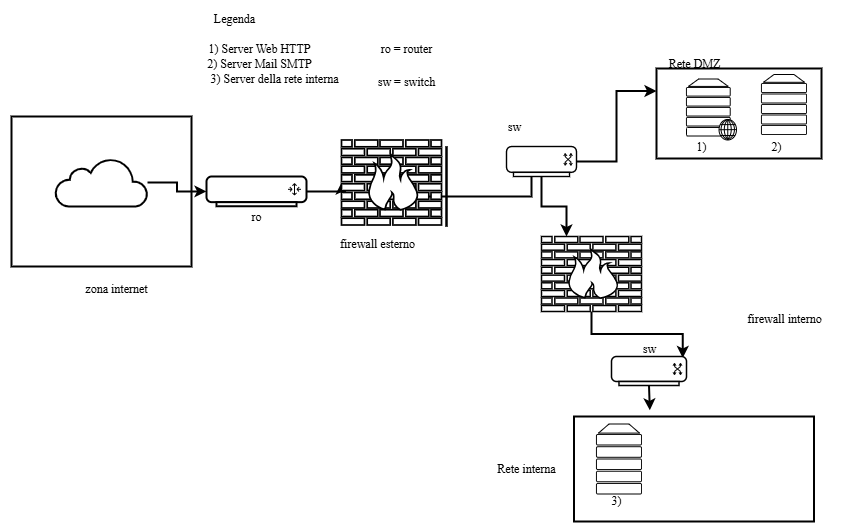

The diagram above was exported from draw.io. Its source (the exported page's mxGraphModel, read from the mxfile embedded in the PNG):
<mxGraphModel dx="956" dy="541" grid="1" gridSize="15" guides="1" tooltips="1" connect="1" arrows="1" page="1" pageScale="1" pageWidth="1442" pageHeight="2040">
  <root>
    <mxCell id="0" />
    <mxCell id="1" parent="0" />
    <mxCell id="IJuiKrXVpBZeDb_V79W7-2" value="" style="rounded=0;whiteSpace=wrap;html=1;verticalAlign=top;align=center;" vertex="1" name="Rectangle" parent="1">
      <mxGeometry x="60" y="210" width="180" height="150" as="geometry" />
    </mxCell>
    <mxCell id="IJuiKrXVpBZeDb_V79W7-32" style="edgeStyle=orthogonalEdgeStyle;rounded=0;orthogonalLoop=1;jettySize=auto;html=1;entryX=0;entryY=0.5;entryDx=0;entryDy=0;entryPerimeter=0;" edge="1" parent="1" source="IJuiKrXVpBZeDb_V79W7-3" target="IJuiKrXVpBZeDb_V79W7-9">
      <mxGeometry relative="1" as="geometry" />
    </mxCell>
    <mxCell id="IJuiKrXVpBZeDb_V79W7-3" value="" style="shape=app.networks.cloud;whiteSpace=wrap;html=1;fillColor=#ffffff;strokeColor=#000000;strokeWidth=2;" vertex="1" name="Cloud" parent="1">
      <mxGeometry x="104" y="252" width="92" height="48" as="geometry" />
    </mxCell>
    <mxCell id="IJuiKrXVpBZeDb_V79W7-33" style="edgeStyle=orthogonalEdgeStyle;rounded=0;orthogonalLoop=1;jettySize=auto;html=1;exitX=1;exitY=0.5;exitDx=0;exitDy=0;exitPerimeter=0;entryX=0;entryY=0.5;entryDx=0;entryDy=0;entryPerimeter=0;" edge="1" parent="1" source="IJuiKrXVpBZeDb_V79W7-9" target="IJuiKrXVpBZeDb_V79W7-10">
      <mxGeometry relative="1" as="geometry" />
    </mxCell>
    <mxCell id="IJuiKrXVpBZeDb_V79W7-9" value="" style="shape=app.networks.router;whiteSpace=wrap;html=1;fillColor=#ffffff;strokeColor=#000000;strokeWidth=2;" vertex="1" name="Router" parent="1">
      <mxGeometry x="255" y="270" width="100" height="29.75" as="geometry" />
    </mxCell>
    <mxCell id="IJuiKrXVpBZeDb_V79W7-35" style="edgeStyle=orthogonalEdgeStyle;rounded=0;orthogonalLoop=1;jettySize=auto;html=1;exitX=0.5;exitY=0;exitDx=0;exitDy=0;exitPerimeter=0;entryX=0;entryY=0.5;entryDx=0;entryDy=0;entryPerimeter=0;" edge="1" parent="1">
      <mxGeometry relative="1" as="geometry">
        <mxPoint x="450" y="290" as="sourcePoint" />
        <mxPoint x="580" y="252" as="targetPoint" />
      </mxGeometry>
    </mxCell>
    <mxCell id="IJuiKrXVpBZeDb_V79W7-10" value="" style="shape=app.networks.firewall;whiteSpace=wrap;html=1;fillColor=#ffffff;strokeColor=#000000;strokeWidth=2;" vertex="1" name="Firewall" parent="1">
      <mxGeometry x="390" y="233.5" width="100" height="85" as="geometry" />
    </mxCell>
    <mxCell id="IJuiKrXVpBZeDb_V79W7-72" style="edgeStyle=orthogonalEdgeStyle;rounded=0;orthogonalLoop=1;jettySize=auto;html=1;entryX=0;entryY=0.25;entryDx=0;entryDy=0;" edge="1" parent="1" source="IJuiKrXVpBZeDb_V79W7-12" target="IJuiKrXVpBZeDb_V79W7-14">
      <mxGeometry relative="1" as="geometry" />
    </mxCell>
    <mxCell id="IJuiKrXVpBZeDb_V79W7-73" style="edgeStyle=orthogonalEdgeStyle;rounded=0;orthogonalLoop=1;jettySize=auto;html=1;" edge="1" parent="1" source="IJuiKrXVpBZeDb_V79W7-12">
      <mxGeometry relative="1" as="geometry">
        <mxPoint x="615" y="330" as="targetPoint" />
      </mxGeometry>
    </mxCell>
    <mxCell id="IJuiKrXVpBZeDb_V79W7-12" value="" style="shape=app.networks.switch;whiteSpace=wrap;html=1;fillColor=#ffffff;strokeColor=#000000;strokeWidth=2;" vertex="1" name="Switch" parent="1">
      <mxGeometry x="555" y="240" width="70" height="30" as="geometry" />
    </mxCell>
    <mxCell id="IJuiKrXVpBZeDb_V79W7-14" value="" style="rounded=0;whiteSpace=wrap;html=1;" vertex="1" name="Rectangle" parent="1">
      <mxGeometry x="705" y="162" width="165" height="90" as="geometry" />
    </mxCell>
    <mxCell id="IJuiKrXVpBZeDb_V79W7-15" value="" style="shape=app.networks.web_server;whiteSpace=wrap;html=1;fillColor=#ffffff;strokeColor=#000000;strokeWidth=2;" vertex="1" name="Web Server" parent="1">
      <mxGeometry x="735" y="172.5" width="50" height="61" as="geometry" />
    </mxCell>
    <mxCell id="IJuiKrXVpBZeDb_V79W7-21" value="" style="shape=app.networks.server;whiteSpace=wrap;html=1;fillColor=#ffffff;strokeColor=#000000;strokeWidth=2;" vertex="1" name="Server" parent="1">
      <mxGeometry x="810" y="168" width="45" height="60" as="geometry" />
    </mxCell>
    <mxCell id="IJuiKrXVpBZeDb_V79W7-23" value="" style="rounded=0;whiteSpace=wrap;html=1;" vertex="1" name="Rectangle" parent="1">
      <mxGeometry x="622.5" y="510" width="240" height="105" as="geometry" />
    </mxCell>
    <mxCell id="IJuiKrXVpBZeDb_V79W7-29" value="Rete DMZ" style="text;html=1;align=center;verticalAlign=middle;resizable=0;points=[];autosize=1;strokeColor=none;fillColor=none;" vertex="1" parent="1">
      <mxGeometry x="705" y="150" width="75" height="15" as="geometry" />
    </mxCell>
    <mxCell id="IJuiKrXVpBZeDb_V79W7-31" value="" style="endArrow=none;html=1;rounded=0;" edge="1" parent="1">
      <mxGeometry width="50" height="50" relative="1" as="geometry">
        <mxPoint x="495" y="320" as="sourcePoint" />
        <mxPoint x="495" y="240" as="targetPoint" />
      </mxGeometry>
    </mxCell>
    <mxCell id="IJuiKrXVpBZeDb_V79W7-34" value="" style="endArrow=none;html=1;rounded=0;" edge="1" parent="1">
      <mxGeometry width="50" height="50" relative="1" as="geometry">
        <mxPoint x="495" y="320" as="sourcePoint" />
        <mxPoint x="495" y="240" as="targetPoint" />
      </mxGeometry>
    </mxCell>
    <mxCell id="IJuiKrXVpBZeDb_V79W7-46" style="edgeStyle=orthogonalEdgeStyle;rounded=0;orthogonalLoop=1;jettySize=auto;html=1;entryX=0.95;entryY=0.05;entryDx=0;entryDy=0;entryPerimeter=0;" edge="1" parent="1" source="IJuiKrXVpBZeDb_V79W7-39" target="IJuiKrXVpBZeDb_V79W7-45">
      <mxGeometry relative="1" as="geometry" />
    </mxCell>
    <mxCell id="IJuiKrXVpBZeDb_V79W7-39" value="" style="shape=app.networks.firewall;whiteSpace=wrap;html=1;fillColor=#ffffff;strokeColor=#000000;strokeWidth=2;" vertex="1" name="Firewall" parent="1">
      <mxGeometry x="590" y="330" width="100" height="75" as="geometry" />
    </mxCell>
    <mxCell id="IJuiKrXVpBZeDb_V79W7-43" value="firewall esterno" style="text;html=1;align=center;verticalAlign=middle;resizable=0;points=[];autosize=1;strokeColor=none;fillColor=none;" vertex="1" parent="1">
      <mxGeometry x="373" y="330" width="105" height="15" as="geometry" />
    </mxCell>
    <mxCell id="IJuiKrXVpBZeDb_V79W7-44" value="" style="shape=app.networks.server;whiteSpace=wrap;html=1;fillColor=#ffffff;strokeColor=#000000;strokeWidth=2;" vertex="1" name="Server" parent="1">
      <mxGeometry x="645" y="517.5" width="45" height="70" as="geometry" />
    </mxCell>
    <mxCell id="IJuiKrXVpBZeDb_V79W7-47" style="edgeStyle=orthogonalEdgeStyle;rounded=0;orthogonalLoop=1;jettySize=auto;html=1;exitX=0.5;exitY=1;exitDx=0;exitDy=0;exitPerimeter=0;entryX=0.316;entryY=-0.059;entryDx=0;entryDy=0;entryPerimeter=0;" edge="1" parent="1" source="IJuiKrXVpBZeDb_V79W7-45" target="IJuiKrXVpBZeDb_V79W7-23">
      <mxGeometry relative="1" as="geometry" />
    </mxCell>
    <mxCell id="IJuiKrXVpBZeDb_V79W7-45" value="" style="shape=app.networks.switch;whiteSpace=wrap;html=1;fillColor=#ffffff;strokeColor=#000000;strokeWidth=2;" vertex="1" name="Switch" parent="1">
      <mxGeometry x="660" y="450" width="75" height="29" as="geometry" />
    </mxCell>
    <mxCell id="IJuiKrXVpBZeDb_V79W7-48" value="zona internet" style="text;html=1;align=center;verticalAlign=middle;resizable=0;points=[];autosize=1;strokeColor=none;fillColor=none;" vertex="1" parent="1">
      <mxGeometry x="120" y="375" width="90" height="15" as="geometry" />
    </mxCell>
    <mxCell id="IJuiKrXVpBZeDb_V79W7-50" value="firewall interno" style="text;html=1;align=center;verticalAlign=middle;resizable=0;points=[];autosize=1;strokeColor=none;fillColor=none;" vertex="1" parent="1">
      <mxGeometry x="780" y="405" width="105" height="15" as="geometry" />
    </mxCell>
    <mxCell id="IJuiKrXVpBZeDb_V79W7-51" value="Rete interna" style="text;html=1;align=center;verticalAlign=middle;resizable=0;points=[];autosize=1;strokeColor=none;fillColor=none;" vertex="1" parent="1">
      <mxGeometry x="530" y="555" width="90" height="15" as="geometry" />
    </mxCell>
    <mxCell id="IJuiKrXVpBZeDb_V79W7-52" value="1)" style="text;html=1;align=center;verticalAlign=middle;resizable=0;points=[];autosize=1;strokeColor=none;fillColor=none;" vertex="1" parent="1">
      <mxGeometry x="735" y="233.5" width="30" height="15" as="geometry" />
    </mxCell>
    <mxCell id="IJuiKrXVpBZeDb_V79W7-54" value="2)" style="text;html=1;align=center;verticalAlign=middle;resizable=0;points=[];autosize=1;strokeColor=none;fillColor=none;" vertex="1" parent="1">
      <mxGeometry x="810" y="233.5" width="30" height="15" as="geometry" />
    </mxCell>
    <mxCell id="IJuiKrXVpBZeDb_V79W7-55" value="3)" style="text;html=1;align=center;verticalAlign=middle;resizable=0;points=[];autosize=1;strokeColor=none;fillColor=none;" vertex="1" parent="1">
      <mxGeometry x="650" y="587.5" width="30" height="15" as="geometry" />
    </mxCell>
    <mxCell id="IJuiKrXVpBZeDb_V79W7-56" value="1) Server Web HTTP" style="text;html=1;align=center;verticalAlign=middle;resizable=0;points=[];autosize=1;strokeColor=none;fillColor=none;" vertex="1" parent="1">
      <mxGeometry x="240" y="135" width="135" height="15" as="geometry" />
    </mxCell>
    <mxCell id="IJuiKrXVpBZeDb_V79W7-57" value="2) Server Mail SMTP" style="text;html=1;align=center;verticalAlign=middle;resizable=0;points=[];autosize=1;strokeColor=none;fillColor=none;" vertex="1" parent="1">
      <mxGeometry x="240" y="150" width="135" height="15" as="geometry" />
    </mxCell>
    <mxCell id="IJuiKrXVpBZeDb_V79W7-59" value="3) Server della rete interna" style="text;html=1;align=center;verticalAlign=middle;resizable=0;points=[];autosize=1;strokeColor=none;fillColor=none;" vertex="1" parent="1">
      <mxGeometry x="240" y="165" width="165" height="15" as="geometry" />
    </mxCell>
    <mxCell id="IJuiKrXVpBZeDb_V79W7-60" value="ro" style="text;html=1;align=center;verticalAlign=middle;resizable=0;points=[];autosize=1;strokeColor=none;fillColor=none;" vertex="1" parent="1">
      <mxGeometry x="290" y="303.5" width="30" height="15" as="geometry" />
    </mxCell>
    <mxCell id="IJuiKrXVpBZeDb_V79W7-61" value="sw" style="text;html=1;align=center;verticalAlign=middle;resizable=0;points=[];autosize=1;strokeColor=none;fillColor=none;" vertex="1" parent="1">
      <mxGeometry x="540" y="213" width="45" height="15" as="geometry" />
    </mxCell>
    <mxCell id="IJuiKrXVpBZeDb_V79W7-62" value="sw" style="text;html=1;align=center;verticalAlign=middle;resizable=0;points=[];autosize=1;strokeColor=none;fillColor=none;" vertex="1" parent="1">
      <mxGeometry x="675" y="435" width="45" height="15" as="geometry" />
    </mxCell>
    <mxCell id="IJuiKrXVpBZeDb_V79W7-64" value="ro = router" style="text;html=1;align=center;verticalAlign=middle;resizable=0;points=[];autosize=1;strokeColor=none;fillColor=none;" vertex="1" parent="1">
      <mxGeometry x="417.5" y="135" width="75" height="15" as="geometry" />
    </mxCell>
    <mxCell id="IJuiKrXVpBZeDb_V79W7-65" value="sw = switch" style="text;html=1;align=center;verticalAlign=middle;resizable=0;points=[];autosize=1;strokeColor=none;fillColor=none;" vertex="1" parent="1">
      <mxGeometry x="410" y="168" width="90" height="15" as="geometry" />
    </mxCell>
    <mxCell id="IJuiKrXVpBZeDb_V79W7-66" value="Legenda" style="text;html=1;align=center;verticalAlign=middle;resizable=0;points=[];autosize=1;strokeColor=none;fillColor=none;" vertex="1" parent="1">
      <mxGeometry x="245" y="105" width="75" height="15" as="geometry" />
    </mxCell>
  </root>
</mxGraphModel>